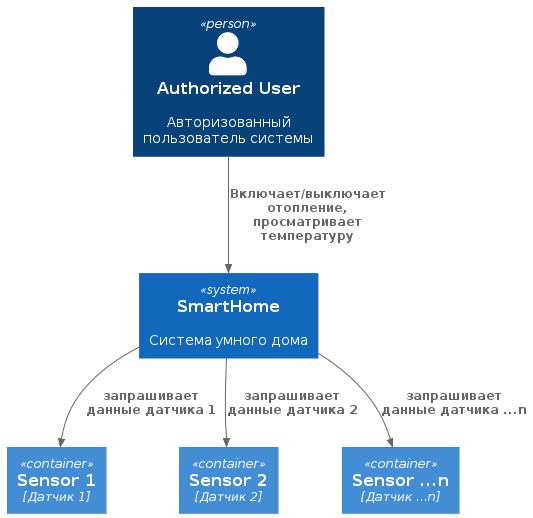

The diagram above was rendered by PlantUML. Its source (embedded in the PNG):
@startuml SmartHomeContext
!include https://raw.githubusercontent.com/plantuml-stdlib/C4-PlantUML/master/C4_Context.puml
!include https://raw.githubusercontent.com/plantuml-stdlib/C4-PlantUML/master/C4_Container.puml

Person(authUser, "Authorized User", "Авторизованный пользователь системы")
System(smartHome, "SmartHome", "Система умного дома")
Container(sensor_1, "Sensor 1", "Датчик 1")
Container(sensor_2, "Sensor 2", "Датчик 2")
Container(sensor_n, "Sensor ...n", "Датчик ...n")

Rel(authUser, smartHome, "Включает/выключает отопление, просматривает температуру")
Rel(smartHome, sensor_1, "запрашивает данные датчика 1")
Rel(smartHome, sensor_2, "запрашивает данные датчика 2")
Rel(smartHome, sensor_n, "запрашивает данные датчика ...n")
@enduml